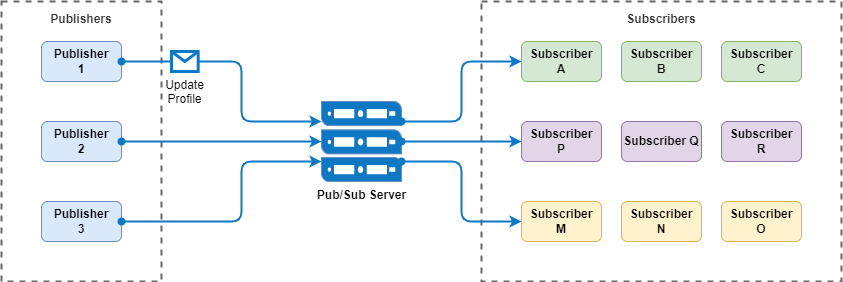

The diagram above was exported from draw.io. Its source (the exported page's mxGraphModel, read from the mxfile embedded in the PNG):
<mxGraphModel dx="1307" dy="601" grid="1" gridSize="10" guides="1" tooltips="1" connect="1" arrows="1" fold="1" page="1" pageScale="1" pageWidth="1169" pageHeight="827" math="0" shadow="0">
  <root>
    <mxCell id="0" />
    <mxCell id="1" parent="0" />
    <mxCell id="28" value="Subscribers" style="rounded=0;whiteSpace=wrap;html=1;fillColor=none;strokeColor=#666666;fontStyle=1;dashed=1;fontColor=#333333;strokeWidth=2;labelPosition=center;verticalLabelPosition=top;align=center;verticalAlign=bottom;spacing=-25;" vertex="1" parent="1">
      <mxGeometry x="520" y="40" width="360" height="280" as="geometry" />
    </mxCell>
    <mxCell id="27" value="Publishers" style="rounded=0;whiteSpace=wrap;html=1;fillColor=none;strokeColor=#666666;fontStyle=1;dashed=1;fontColor=#333333;strokeWidth=2;labelPosition=center;verticalLabelPosition=top;align=center;verticalAlign=bottom;spacing=-25;" vertex="1" parent="1">
      <mxGeometry x="40" y="40" width="160" height="280" as="geometry" />
    </mxCell>
    <mxCell id="9" value="Subscriber&lt;br&gt;C" style="rounded=1;whiteSpace=wrap;html=1;fillColor=#d5e8d4;strokeColor=#82b366;fontStyle=1" vertex="1" parent="1">
      <mxGeometry x="760" y="80" width="80" height="40" as="geometry" />
    </mxCell>
    <mxCell id="10" value="Publisher&lt;br&gt;2" style="rounded=1;whiteSpace=wrap;html=1;fillColor=#dae8fc;strokeColor=#6c8ebf;fontStyle=1" vertex="1" parent="1">
      <mxGeometry x="80" y="160" width="80" height="40" as="geometry" />
    </mxCell>
    <mxCell id="11" value="Publisher&lt;br&gt;3" style="rounded=1;whiteSpace=wrap;html=1;fillColor=#dae8fc;strokeColor=#6c8ebf;fontStyle=1" vertex="1" parent="1">
      <mxGeometry x="80" y="240" width="80" height="40" as="geometry" />
    </mxCell>
    <mxCell id="12" value="Publisher&lt;br&gt;1" style="rounded=1;whiteSpace=wrap;html=1;fillColor=#dae8fc;strokeColor=#6c8ebf;fontStyle=1" vertex="1" parent="1">
      <mxGeometry x="80" y="80" width="80" height="40" as="geometry" />
    </mxCell>
    <mxCell id="13" value="Subscriber&lt;br&gt;B" style="rounded=1;whiteSpace=wrap;html=1;fillColor=#d5e8d4;strokeColor=#82b366;fontStyle=1" vertex="1" parent="1">
      <mxGeometry x="660" y="80" width="80" height="40" as="geometry" />
    </mxCell>
    <mxCell id="14" value="Subscriber&lt;br&gt;A" style="rounded=1;whiteSpace=wrap;html=1;fillColor=#d5e8d4;strokeColor=#82b366;fontStyle=1" vertex="1" parent="1">
      <mxGeometry x="560" y="80" width="80" height="40" as="geometry" />
    </mxCell>
    <mxCell id="21" value="Subscriber&lt;br&gt;R" style="rounded=1;whiteSpace=wrap;html=1;fillColor=#e1d5e7;strokeColor=#9673a6;fontStyle=1" vertex="1" parent="1">
      <mxGeometry x="760" y="160" width="80" height="40" as="geometry" />
    </mxCell>
    <mxCell id="22" value="Subscriber Q" style="rounded=1;whiteSpace=wrap;html=1;fillColor=#e1d5e7;strokeColor=#9673a6;fontStyle=1" vertex="1" parent="1">
      <mxGeometry x="660" y="160" width="80" height="40" as="geometry" />
    </mxCell>
    <mxCell id="23" value="Subscriber&lt;br&gt;P" style="rounded=1;whiteSpace=wrap;html=1;fillColor=#e1d5e7;strokeColor=#9673a6;fontStyle=1" vertex="1" parent="1">
      <mxGeometry x="560" y="160" width="80" height="40" as="geometry" />
    </mxCell>
    <mxCell id="24" value="Subscriber&lt;br&gt;O" style="rounded=1;whiteSpace=wrap;html=1;fillColor=#fff2cc;strokeColor=#d6b656;fontStyle=1" vertex="1" parent="1">
      <mxGeometry x="760" y="240" width="80" height="40" as="geometry" />
    </mxCell>
    <mxCell id="25" value="Subscriber&lt;br&gt;N" style="rounded=1;whiteSpace=wrap;html=1;fillColor=#fff2cc;strokeColor=#d6b656;fontStyle=1" vertex="1" parent="1">
      <mxGeometry x="660" y="240" width="80" height="40" as="geometry" />
    </mxCell>
    <mxCell id="26" value="Subscriber&lt;br&gt;M" style="rounded=1;whiteSpace=wrap;html=1;fillColor=#fff2cc;strokeColor=#d6b656;fontStyle=1" vertex="1" parent="1">
      <mxGeometry x="560" y="240" width="80" height="40" as="geometry" />
    </mxCell>
    <mxCell id="30" value="Pub/Sub Server" style="pointerEvents=1;shadow=0;dashed=0;html=1;strokeColor=#6c8ebf;fillColor=#0E78C5;labelPosition=center;verticalLabelPosition=bottom;verticalAlign=top;align=center;outlineConnect=0;shape=mxgraph.veeam.server_stack;fontStyle=1;aspect=fixed;points=[[0,0.25,0,0,0],[0,0.5,0,0,0],[0,0.75,0,0,0],[0.25,0,0,0,0],[0.25,1,0,0,0],[0.5,0,0,0,0],[0.5,1,0,0,0],[0.75,0,0,0,0],[0.75,1,0,0,0],[1,0.25,0,0,0],[1,0.5,0,0,0],[1,0.75,0,0,0]];" vertex="1" parent="1">
      <mxGeometry x="360" y="140" width="80" height="80" as="geometry" />
    </mxCell>
    <mxCell id="33" value="Update&lt;br&gt;Profile" style="shape=message;html=1;html=1;outlineConnect=0;labelPosition=center;verticalLabelPosition=bottom;align=center;verticalAlign=top;strokeColor=#0E78C5;fillColor=none;strokeWidth=3;aspect=fixed;" vertex="1" parent="1">
      <mxGeometry x="210" y="90" width="26.67" height="20" as="geometry" />
    </mxCell>
    <mxCell id="8" style="edgeStyle=orthogonalEdgeStyle;html=1;entryX=0;entryY=0.5;entryDx=0;entryDy=0;startArrow=oval;startFill=1;strokeColor=#0E78C5;strokeWidth=2;exitX=1;exitY=0.5;exitDx=0;exitDy=0;endArrow=none;endFill=0;" edge="1" parent="1" source="12" target="33">
      <mxGeometry relative="1" as="geometry">
        <mxPoint x="270" y="250" as="sourcePoint" />
        <mxPoint x="270" y="399" as="targetPoint" />
      </mxGeometry>
    </mxCell>
    <mxCell id="34" style="html=1;startArrow=none;startFill=0;strokeColor=#0E78C5;strokeWidth=2;exitX=1;exitY=0.5;exitDx=0;exitDy=0;entryX=0;entryY=0.25;entryDx=0;entryDy=0;entryPerimeter=0;edgeStyle=orthogonalEdgeStyle;" edge="1" parent="1" source="33" target="30">
      <mxGeometry relative="1" as="geometry">
        <mxPoint x="170" y="110" as="sourcePoint" />
        <mxPoint x="300" y="160" as="targetPoint" />
        <Array as="points">
          <mxPoint x="280" y="100" />
          <mxPoint x="280" y="160" />
        </Array>
      </mxGeometry>
    </mxCell>
    <mxCell id="35" style="edgeStyle=orthogonalEdgeStyle;html=1;entryX=0;entryY=0.5;entryDx=0;entryDy=0;entryPerimeter=0;startArrow=oval;startFill=1;endArrow=classic;endFill=1;strokeColor=#0E78C5;strokeWidth=2;" edge="1" parent="1" source="10" target="30">
      <mxGeometry relative="1" as="geometry" />
    </mxCell>
    <mxCell id="36" style="edgeStyle=orthogonalEdgeStyle;html=1;entryX=0;entryY=0.75;entryDx=0;entryDy=0;entryPerimeter=0;startArrow=oval;startFill=1;endArrow=classic;endFill=1;strokeColor=#0E78C5;strokeWidth=2;" edge="1" parent="1" source="11" target="30">
      <mxGeometry relative="1" as="geometry">
        <Array as="points">
          <mxPoint x="280" y="260" />
          <mxPoint x="280" y="200" />
        </Array>
      </mxGeometry>
    </mxCell>
    <mxCell id="38" style="edgeStyle=orthogonalEdgeStyle;html=1;entryX=0;entryY=0.5;entryDx=0;entryDy=0;startArrow=oval;startFill=1;endArrow=classic;endFill=1;exitX=1;exitY=0.75;exitDx=0;exitDy=0;exitPerimeter=0;strokeColor=#0E78C5;strokeWidth=2;" edge="1" parent="1" source="30" target="26">
      <mxGeometry relative="1" as="geometry" />
    </mxCell>
    <mxCell id="39" style="edgeStyle=orthogonalEdgeStyle;html=1;entryX=0;entryY=0.5;entryDx=0;entryDy=0;startArrow=oval;startFill=1;endArrow=classic;endFill=1;strokeColor=#0E78C5;strokeWidth=2;" edge="1" parent="1" source="30" target="23">
      <mxGeometry relative="1" as="geometry" />
    </mxCell>
    <mxCell id="37" style="edgeStyle=orthogonalEdgeStyle;html=1;startArrow=oval;startFill=1;endArrow=classic;endFill=1;entryX=0;entryY=0.5;entryDx=0;entryDy=0;strokeColor=#0E78C5;strokeWidth=2;exitX=1;exitY=0.25;exitDx=0;exitDy=0;exitPerimeter=0;" edge="1" parent="1" source="30" target="14">
      <mxGeometry relative="1" as="geometry">
        <mxPoint x="480" y="120" as="targetPoint" />
      </mxGeometry>
    </mxCell>
  </root>
</mxGraphModel>